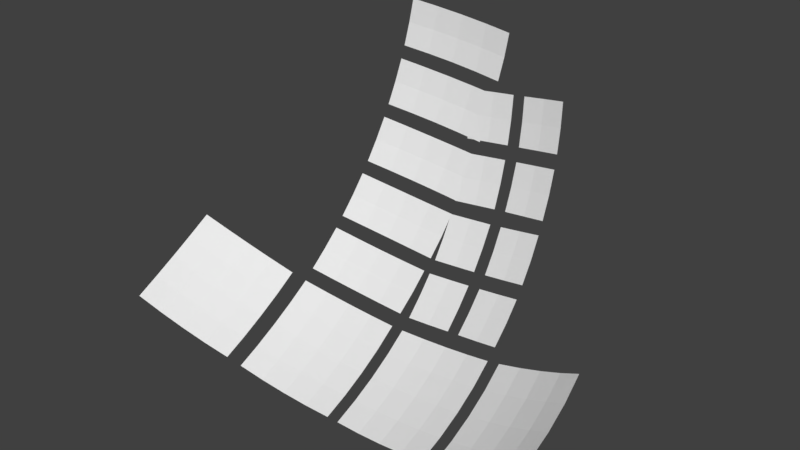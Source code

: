 # Source: icons.blend  (saved by Blender 2.78.0; exported with 4.5.12 LTS)
import bpy
from mathutils import Matrix  # noqa: F401  (used for matrix-valued properties, if any)

bpy.ops.wm.read_factory_settings(use_empty=True)
scene = bpy.context.scene
scene.name = 'Scene'

# ---- collections
col_collection_1 = bpy.data.collections.new('Collection 1'); scene.collection.children.link(col_collection_1)

# ---- world
world_world = bpy.data.worlds.new('World'); scene.world = world_world
world_world.color = (0.05088, 0.05088, 0.05088)
world_world.use_sun_shadow = False
world_world.sun_shadow_jitter_overblur = 0.0
world_world.cycles.sampling_method = 'MANUAL'

# ---- meshes
me_plane_137 = bpy.data.meshes.new('Plane.137')
me_plane_137.from_pydata([(0.07459, -0.00553, 0.06502), (-0.07481, -0.002589, 0.0), (-0.148, -0.01349, 0.06498), (-7.715e-11, -0.002589, 0.06499), (0.1484, -0.01076, 0.0), (0.148, -0.01349, -0.06498), (0.148, -0.01349, 0.06498), (-0.148, -0.01349, -0.06498), (-0.1484, -0.01076, 0.0), (0.07481, -0.002589, 0.0), (-0.07459, -0.00553, 0.06502), (-1.776e-15, -5.96e-08, 0.0), (0.0, -0.002589, -0.06499), (-0.07459, -0.00553, -0.06502), (0.07459, -0.00553, -0.06502)], [], [(9, 14, 5, 4), (1, 8, 7, 13), (12, 14, 9, 11), (1, 10, 2, 8), (1, 11, 3, 10), (9, 0, 3, 11), (9, 4, 6, 0), (12, 11, 1, 13)])
me_plane_137.use_remesh_preserve_volume = False
me_plane_137.use_remesh_preserve_attributes = False
me_plane_137.use_mirror_vertex_groups = False
me_plane_137.update()
me_plane_136 = bpy.data.meshes.new('Plane.136')
me_plane_136.from_pydata([(0.07459, -0.00553, 0.06502), (-0.07481, -0.002589, 0.0), (-0.148, -0.01349, 0.06498), (-7.715e-11, -0.002589, 0.06499), (0.1484, -0.01076, 0.0), (0.148, -0.01349, -0.06498), (0.148, -0.01349, 0.06498), (-0.148, -0.01349, -0.06498), (-0.1484, -0.01076, 0.0), (0.07481, -0.002589, 0.0), (-0.07459, -0.00553, 0.06502), (-1.776e-15, -5.96e-08, 0.0), (0.0, -0.002589, -0.06499), (-0.07459, -0.00553, -0.06502), (0.07459, -0.00553, -0.06502)], [], [(9, 14, 5, 4), (1, 8, 7, 13), (12, 14, 9, 11), (1, 10, 2, 8), (1, 11, 3, 10), (9, 0, 3, 11), (9, 4, 6, 0), (12, 11, 1, 13)])
me_plane_136.use_remesh_preserve_volume = False
me_plane_136.use_remesh_preserve_attributes = False
me_plane_136.use_mirror_vertex_groups = False
me_plane_136.update()
me_plane_135 = bpy.data.meshes.new('Plane.135')
me_plane_135.from_pydata([(0.07459, -0.00553, 0.06502), (-0.07481, -0.002589, 0.0), (-0.148, -0.01349, 0.06498), (-7.715e-11, -0.002589, 0.06499), (0.1484, -0.01076, 0.0), (0.148, -0.01349, -0.06498), (0.148, -0.01349, 0.06498), (-0.148, -0.01349, -0.06498), (-0.1484, -0.01076, 0.0), (0.07481, -0.002589, 0.0), (-0.07459, -0.00553, 0.06502), (-1.776e-15, -5.96e-08, 0.0), (0.0, -0.002589, -0.06499), (-0.07459, -0.00553, -0.06502), (0.07459, -0.00553, -0.06502)], [], [(9, 14, 5, 4), (1, 8, 7, 13), (12, 14, 9, 11), (1, 10, 2, 8), (1, 11, 3, 10), (9, 0, 3, 11), (9, 4, 6, 0), (12, 11, 1, 13)])
me_plane_135.use_remesh_preserve_volume = False
me_plane_135.use_remesh_preserve_attributes = False
me_plane_135.use_mirror_vertex_groups = False
me_plane_135.update()
me_plane_134 = bpy.data.meshes.new('Plane.134')
me_plane_134.from_pydata([(0.07459, -0.00553, 0.06502), (-0.07481, -0.002589, 0.0), (-0.148, -0.01349, 0.06498), (-7.715e-11, -0.002589, 0.06499), (0.1484, -0.01076, 0.0), (0.148, -0.01349, -0.06498), (0.148, -0.01349, 0.06498), (-0.148, -0.01349, -0.06498), (-0.1484, -0.01076, 0.0), (0.07481, -0.002589, 0.0), (-0.07459, -0.00553, 0.06502), (-1.776e-15, -5.96e-08, 0.0), (0.0, -0.002589, -0.06499), (-0.07459, -0.00553, -0.06502), (0.07459, -0.00553, -0.06502)], [], [(9, 14, 5, 4), (1, 8, 7, 13), (12, 14, 9, 11), (1, 10, 2, 8), (1, 11, 3, 10), (9, 0, 3, 11), (9, 4, 6, 0), (12, 11, 1, 13)])
me_plane_134.use_remesh_preserve_volume = False
me_plane_134.use_remesh_preserve_attributes = False
me_plane_134.use_mirror_vertex_groups = False
me_plane_134.update()
me_plane_133 = bpy.data.meshes.new('Plane.133')
me_plane_133.from_pydata([(0.148, -0.01349, 0.07399), (-0.07481, -0.002589, 0.0), (-0.148, -0.01349, 0.07399), (0.07481, -0.002589, 0.0), (0.07459, -0.005529, 0.07459), (0.1484, -0.01076, 0.0), (0.148, -0.01349, -0.07399), (-0.148, -0.01349, -0.07399), (-0.1484, -0.01076, 0.0), (0.1467, -0.02178, -0.1467), (0.07399, -0.01349, -0.148), (0.0, -0.002589, 0.07481), (0.07399, -0.01349, 0.148), (0.07459, -0.00553, -0.07459), (0.1467, -0.02178, 0.1467), (-0.1467, -0.02178, -0.1467), (0.0, -0.01076, -0.1484), (-0.07459, -0.00553, 0.07459), (-0.07399, -0.01349, -0.148), (-0.07399, -0.01349, 0.148), (0.0, -0.002589, -0.07481), (-0.07459, -0.00553, -0.07459), (0.0, -5.96e-08, 0.0), (0.0, -0.01076, 0.1484), (-0.1467, -0.02178, 0.1467)], [], [(3, 13, 6, 5), (1, 8, 7, 21), (11, 23, 19, 17), (3, 5, 0, 4), (1, 17, 2, 8), (20, 21, 18, 16), (11, 4, 12, 23), (20, 16, 10, 13), (24, 2, 17, 19), (1, 22, 11, 17), (3, 4, 11, 22), (14, 12, 4, 0), (3, 22, 20, 13), (20, 22, 1, 21), (15, 18, 21, 7), (9, 6, 13, 10)])
me_plane_133.use_remesh_preserve_volume = False
me_plane_133.use_remesh_preserve_attributes = False
me_plane_133.use_mirror_vertex_groups = False
me_plane_133.update()
me_plane_132 = bpy.data.meshes.new('Plane.132')
me_plane_132.from_pydata([(0.148, -0.01349, 0.07399), (-0.07481, -0.002589, 0.0), (-0.148, -0.01349, 0.07399), (0.07481, -0.002589, 0.0), (0.07459, -0.005529, 0.07459), (0.1484, -0.01076, 0.0), (0.148, -0.01349, -0.07399), (-0.148, -0.01349, -0.07399), (-0.1484, -0.01076, 0.0), (0.1467, -0.02178, -0.1467), (0.07399, -0.01349, -0.148), (0.0, -0.002589, 0.07481), (0.07399, -0.01349, 0.148), (0.07459, -0.00553, -0.07459), (0.1467, -0.02178, 0.1467), (-0.1467, -0.02178, -0.1467), (0.0, -0.01076, -0.1484), (-0.07459, -0.00553, 0.07459), (-0.07399, -0.01349, -0.148), (-0.07399, -0.01349, 0.148), (0.0, -0.002589, -0.07481), (-0.07459, -0.00553, -0.07459), (0.0, -5.96e-08, 0.0), (0.0, -0.01076, 0.1484), (-0.1467, -0.02178, 0.1467)], [], [(3, 13, 6, 5), (1, 8, 7, 21), (11, 23, 19, 17), (3, 5, 0, 4), (1, 17, 2, 8), (20, 21, 18, 16), (11, 4, 12, 23), (20, 16, 10, 13), (24, 2, 17, 19), (1, 22, 11, 17), (3, 4, 11, 22), (14, 12, 4, 0), (3, 22, 20, 13), (20, 22, 1, 21), (15, 18, 21, 7), (9, 6, 13, 10)])
me_plane_132.use_remesh_preserve_volume = False
me_plane_132.use_remesh_preserve_attributes = False
me_plane_132.use_mirror_vertex_groups = False
me_plane_132.update()
me_plane_131 = bpy.data.meshes.new('Plane.131')
me_plane_131.from_pydata([(0.07459, -0.00553, 0.06502), (-0.07481, -0.002589, 0.0), (-0.148, -0.01349, 0.06498), (-7.715e-11, -0.002589, 0.06499), (0.1484, -0.01076, 0.0), (0.148, -0.01349, -0.06498), (0.148, -0.01349, 0.06498), (-0.148, -0.01349, -0.06498), (-0.1484, -0.01076, 0.0), (0.07481, -0.002589, 0.0), (-0.07459, -0.00553, 0.06502), (-1.776e-15, -5.96e-08, 0.0), (0.0, -0.002589, -0.06499), (-0.07459, -0.00553, -0.06502), (0.07459, -0.00553, -0.06502)], [], [(9, 14, 5, 4), (1, 8, 7, 13), (12, 14, 9, 11), (1, 10, 2, 8), (1, 11, 3, 10), (9, 0, 3, 11), (9, 4, 6, 0), (12, 11, 1, 13)])
me_plane_131.use_remesh_preserve_volume = False
me_plane_131.use_remesh_preserve_attributes = False
me_plane_131.use_mirror_vertex_groups = False
me_plane_131.update()
me_plane_130 = bpy.data.meshes.new('Plane.130')
me_plane_130.from_pydata([(0.148, -0.01349, 0.07399), (-0.07481, -0.002589, 0.0), (-0.148, -0.01349, 0.07399), (0.07481, -0.002589, 0.0), (0.07459, -0.005529, 0.07459), (0.1484, -0.01076, 0.0), (0.148, -0.01349, -0.07399), (-0.148, -0.01349, -0.07399), (-0.1484, -0.01076, 0.0), (0.1467, -0.02178, -0.1467), (0.07399, -0.01349, -0.148), (0.0, -0.002589, 0.07481), (0.07399, -0.01349, 0.148), (0.07459, -0.00553, -0.07459), (0.1467, -0.02178, 0.1467), (-0.1467, -0.02178, -0.1467), (0.0, -0.01076, -0.1484), (-0.07459, -0.00553, 0.07459), (-0.07399, -0.01349, -0.148), (-0.07399, -0.01349, 0.148), (0.0, -0.002589, -0.07481), (-0.07459, -0.00553, -0.07459), (0.0, -5.96e-08, 0.0), (0.0, -0.01076, 0.1484), (-0.1467, -0.02178, 0.1467)], [], [(3, 13, 6, 5), (1, 8, 7, 21), (11, 23, 19, 17), (3, 5, 0, 4), (1, 17, 2, 8), (20, 21, 18, 16), (11, 4, 12, 23), (20, 16, 10, 13), (24, 2, 17, 19), (1, 22, 11, 17), (3, 4, 11, 22), (14, 12, 4, 0), (3, 22, 20, 13), (20, 22, 1, 21), (15, 18, 21, 7), (9, 6, 13, 10)])
me_plane_130.use_remesh_preserve_volume = False
me_plane_130.use_remesh_preserve_attributes = False
me_plane_130.use_mirror_vertex_groups = False
me_plane_130.update()
me_plane_117 = bpy.data.meshes.new('Plane.117')
me_plane_117.from_pydata([(-0.06473, -0.004094, -0.06473), (0.06473, -0.004094, -0.06473), (-0.06473, -0.004094, 0.06473), (0.06473, -0.004094, 0.06473), (-0.06486, -0.00215, 0.0), (0.0, -0.00215, -0.06486), (0.06486, -0.00215, 0.0), (0.0, -0.00215, 0.06486), (0.0, 0.0, 0.0)], [], [(8, 6, 3, 7), (4, 8, 7, 2), (0, 5, 8, 4), (5, 1, 6, 8)])
me_plane_117.use_remesh_preserve_volume = False
me_plane_117.use_remesh_preserve_attributes = False
me_plane_117.use_mirror_vertex_groups = False
me_plane_117.update()
me_plane_116 = bpy.data.meshes.new('Plane.116')
me_plane_116.from_pydata([(-0.06473, -0.004094, -0.06473), (0.06473, -0.004094, -0.06473), (-0.06473, -0.004094, 0.06473), (0.06473, -0.004094, 0.06473), (-0.06486, -0.00215, 0.0), (0.0, -0.00215, -0.06486), (0.06486, -0.00215, 0.0), (0.0, -0.00215, 0.06486), (0.0, 0.0, 0.0)], [], [(8, 6, 3, 7), (4, 8, 7, 2), (0, 5, 8, 4), (5, 1, 6, 8)])
me_plane_116.use_remesh_preserve_volume = False
me_plane_116.use_remesh_preserve_attributes = False
me_plane_116.use_mirror_vertex_groups = False
me_plane_116.update()
me_plane_115 = bpy.data.meshes.new('Plane.115')
me_plane_115.from_pydata([(-0.06473, -0.004094, -0.06473), (0.06473, -0.004094, -0.06473), (-0.06473, -0.004094, 0.06473), (0.06473, -0.004094, 0.06473), (-0.06486, -0.00215, 0.0), (0.0, -0.00215, -0.06486), (0.06486, -0.00215, 0.0), (0.0, -0.00215, 0.06486), (0.0, 0.0, 0.0)], [], [(8, 6, 3, 7), (4, 8, 7, 2), (0, 5, 8, 4), (5, 1, 6, 8)])
me_plane_115.use_remesh_preserve_volume = False
me_plane_115.use_remesh_preserve_attributes = False
me_plane_115.use_mirror_vertex_groups = False
me_plane_115.update()
me_plane_114 = bpy.data.meshes.new('Plane.114')
me_plane_114.from_pydata([(-0.06473, -0.004094, -0.06473), (0.06473, -0.004094, -0.06473), (-0.06473, -0.004094, 0.06473), (0.06473, -0.004094, 0.06473), (-0.06486, -0.00215, 0.0), (0.0, -0.00215, -0.06486), (0.06486, -0.00215, 0.0), (0.0, -0.00215, 0.06486), (0.0, 0.0, 0.0)], [], [(8, 6, 3, 7), (4, 8, 7, 2), (0, 5, 8, 4), (5, 1, 6, 8)])
me_plane_114.use_remesh_preserve_volume = False
me_plane_114.use_remesh_preserve_attributes = False
me_plane_114.use_mirror_vertex_groups = False
me_plane_114.update()
me_plane_113 = bpy.data.meshes.new('Plane.113')
me_plane_113.from_pydata([(-0.06473, -0.004094, -0.06473), (0.06473, -0.004094, -0.06473), (-0.06473, -0.004094, 0.06473), (0.06473, -0.004094, 0.06473), (-0.06486, -0.00215, 0.0), (0.0, -0.00215, -0.06486), (0.06486, -0.00215, 0.0), (0.0, -0.00215, 0.06486), (0.0, 0.0, 0.0)], [], [(8, 6, 3, 7), (4, 8, 7, 2), (0, 5, 8, 4), (5, 1, 6, 8)])
me_plane_113.use_remesh_preserve_volume = False
me_plane_113.use_remesh_preserve_attributes = False
me_plane_113.use_mirror_vertex_groups = False
me_plane_113.update()
me_plane_112 = bpy.data.meshes.new('Plane.112')
me_plane_112.from_pydata([(-0.06473, -0.004094, -0.06473), (0.06473, -0.004094, -0.06473), (-0.06473, -0.004094, 0.06473), (0.06473, -0.004094, 0.06473), (-0.06486, -0.00215, 0.0), (0.0, -0.00215, -0.06486), (0.06486, -0.00215, 0.0), (0.0, -0.00215, 0.06486), (0.0, 0.0, 0.0)], [], [(8, 6, 3, 7), (4, 8, 7, 2), (0, 5, 8, 4), (5, 1, 6, 8)])
me_plane_112.use_remesh_preserve_volume = False
me_plane_112.use_remesh_preserve_attributes = False
me_plane_112.use_mirror_vertex_groups = False
me_plane_112.update()
me_plane_111 = bpy.data.meshes.new('Plane.111')
me_plane_111.from_pydata([(-0.06473, -0.004094, -0.06473), (0.06473, -0.004094, -0.06473), (-0.06473, -0.004094, 0.06473), (0.06473, -0.004094, 0.06473), (-0.06486, -0.00215, 0.0), (0.0, -0.00215, -0.06486), (0.06486, -0.00215, 0.0), (0.0, -0.00215, 0.06486), (0.0, 0.0, 0.0)], [], [(8, 6, 3, 7), (4, 8, 7, 2), (0, 5, 8, 4), (5, 1, 6, 8)])
me_plane_111.use_remesh_preserve_volume = False
me_plane_111.use_remesh_preserve_attributes = False
me_plane_111.use_mirror_vertex_groups = False
me_plane_111.update()
me_plane_110 = bpy.data.meshes.new('Plane.110')
me_plane_110.from_pydata([(-0.06473, -0.004094, -0.06473), (0.06473, -0.004094, -0.06473), (-0.06473, -0.004094, 0.06473), (0.06473, -0.004094, 0.06473), (-0.06486, -0.00215, 0.0), (0.0, -0.00215, -0.06486), (0.06486, -0.00215, 0.0), (0.0, -0.00215, 0.06486), (0.0, 0.0, 0.0)], [], [(8, 6, 3, 7), (4, 8, 7, 2), (0, 5, 8, 4), (5, 1, 6, 8)])
me_plane_110.use_remesh_preserve_volume = False
me_plane_110.use_remesh_preserve_attributes = False
me_plane_110.use_mirror_vertex_groups = False
me_plane_110.update()
me_plane_105 = bpy.data.meshes.new('Plane.105')
me_plane_105.from_pydata([(0.148, -0.01349, 0.07399), (-0.07481, -0.002589, 0.0), (-0.148, -0.01349, 0.07399), (0.07481, -0.002589, 0.0), (0.07459, -0.005529, 0.07459), (0.1484, -0.01076, 0.0), (0.148, -0.01349, -0.07399), (-0.148, -0.01349, -0.07399), (-0.1484, -0.01076, 0.0), (0.1467, -0.02178, -0.1467), (0.07399, -0.01349, -0.148), (0.0, -0.002589, 0.07481), (0.07399, -0.01349, 0.148), (0.07459, -0.00553, -0.07459), (0.1467, -0.02178, 0.1467), (-0.1467, -0.02178, -0.1467), (0.0, -0.01076, -0.1484), (-0.07459, -0.00553, 0.07459), (-0.07399, -0.01349, -0.148), (-0.07399, -0.01349, 0.148), (0.0, -0.002589, -0.07481), (-0.07459, -0.00553, -0.07459), (0.0, -5.96e-08, 0.0), (0.0, -0.01076, 0.1484), (-0.1467, -0.02178, 0.1467)], [], [(3, 13, 6, 5), (1, 8, 7, 21), (11, 23, 19, 17), (3, 5, 0, 4), (1, 17, 2, 8), (20, 21, 18, 16), (11, 4, 12, 23), (20, 16, 10, 13), (24, 2, 17, 19), (1, 22, 11, 17), (3, 4, 11, 22), (14, 12, 4, 0), (3, 22, 20, 13), (20, 22, 1, 21), (15, 18, 21, 7), (9, 6, 13, 10)])
me_plane_105.use_remesh_preserve_volume = False
me_plane_105.use_remesh_preserve_attributes = False
me_plane_105.use_mirror_vertex_groups = False
me_plane_105.update()

# ---- objects
ob_m4 = bpy.data.objects.new('M4', me_plane_137)
ob_m3 = bpy.data.objects.new('M3', me_plane_136)
ob_m2 = bpy.data.objects.new('M2', me_plane_135)
ob_m1 = bpy.data.objects.new('M1', me_plane_134)
ob_l1 = bpy.data.objects.new('L1', me_plane_133)
ob_l0 = bpy.data.objects.new('L0', me_plane_132)
ob_m0 = bpy.data.objects.new('M0', me_plane_131)
ob_l3 = bpy.data.objects.new('L3', me_plane_130)
ob_s2 = bpy.data.objects.new('S2', me_plane_117)
ob_s6 = bpy.data.objects.new('S6', me_plane_116)
ob_s7 = bpy.data.objects.new('S7', me_plane_115)
ob_s3 = bpy.data.objects.new('S3', me_plane_114)
ob_s1 = bpy.data.objects.new('S1', me_plane_113)
ob_s5 = bpy.data.objects.new('S5', me_plane_112)
ob_s4 = bpy.data.objects.new('S4', me_plane_111)
ob_s0 = bpy.data.objects.new('S0', me_plane_110)
ob_l2 = bpy.data.objects.new('L2', me_plane_105)

# ---- transforms, parenting, visibility, modifiers, constraints
ob_m4.location = (-0.09722, 0.9891, -0.1105)
ob_m4.rotation_euler = (-0.1119, 0.1412, 0.08217)
ob_m4.lineart.crease_threshold = 0.0
ob_m3.location = (-0.1349, 0.8925, -0.4303)
ob_m3.rotation_euler = (-0.4496, 0.1412, 0.08217)
ob_m3.lineart.crease_threshold = 0.0
ob_m2.location = (-0.1177, 0.9544, -0.2743)
ob_m2.rotation_euler = (-0.2808, 0.1412, 0.08217)
ob_m2.lineart.crease_threshold = 0.0
ob_m1.location = (-0.1482, 0.8053, -0.5741)
ob_m1.rotation_euler = (-0.6185, 0.1412, 0.08217)
ob_m1.lineart.crease_threshold = 0.0
ob_l1.location = (-0.1625, 0.4934, -0.8545)
ob_l1.rotation_euler = (-1.041, 0.1412, 0.08217)
ob_l1.lineart.crease_threshold = 0.0
ob_l0.location = (-0.4853, 0.4372, -0.7572)
ob_l0.rotation_euler = (-0.9872, 0.4337, 0.2707)
ob_l0.lineart.crease_threshold = 0.0
ob_m0.location = (-0.1573, 0.6951, -0.7015)
ob_m0.rotation_euler = (-0.7874, 0.1412, 0.08217)
ob_m0.lineart.crease_threshold = 0.0
ob_l3.location = (0.4853, 0.4372, -0.7572)
ob_l3.rotation_euler = (-0.9872, -0.4337, -0.2707)
ob_l3.lineart.crease_threshold = 0.0
ob_s2.location = (0.05724, 0.8958, -0.4407)
ob_s2.rotation_euler = (-0.4597, -0.1159, -0.006649)
ob_s2.lineart.crease_threshold = 0.0
ob_s6.location = (0.2209, 0.8819, -0.4165)
ob_s6.rotation_euler = (-0.4367, -0.1754, -0.1641)
ob_s6.lineart.crease_threshold = 0.0
ob_s7.location = (0.2033, 0.9436, -0.2615)
ob_s7.rotation_euler = (-0.2688, -0.1754, -0.1641)
ob_s7.lineart.crease_threshold = 0.0
ob_s3.location = (0.03961, 0.9575, -0.2856)
ob_s3.rotation_euler = (-0.2917, -0.1159, -0.006644)
ob_s3.lineart.crease_threshold = 0.0
ob_s1.location = (0.07098, 0.8086, -0.5841)
ob_s1.rotation_euler = (-0.6268, -0.0919, -0.0212)
ob_s1.lineart.crease_threshold = 0.0
ob_s5.location = (0.2346, 0.7946, -0.5599)
ob_s5.rotation_euler = (-0.608, -0.1997, -0.1499)
ob_s5.lineart.crease_threshold = 0.0
ob_s4.location = (0.244, 0.685, -0.6865)
ob_s4.rotation_euler = (-0.776, -0.1997, -0.1499)
ob_s4.lineart.crease_threshold = 0.0
ob_s0.location = (0.08032, 0.6989, -0.7107)
ob_s0.rotation_euler = (-0.7948, -0.0919, -0.0212)
ob_s0.lineart.crease_threshold = 0.0
ob_l2.location = (0.1681, 0.4929, -0.8537)
ob_l2.rotation_euler = (-1.041, -0.1461, -0.08505)
ob_l2.lineart.crease_threshold = 0.0

# ---- collection membership
col_collection_1.objects.link(ob_m4)
col_collection_1.objects.link(ob_m3)
col_collection_1.objects.link(ob_m2)
col_collection_1.objects.link(ob_m1)
col_collection_1.objects.link(ob_l1)
col_collection_1.objects.link(ob_l0)
col_collection_1.objects.link(ob_m0)
col_collection_1.objects.link(ob_l3)
col_collection_1.objects.link(ob_s2)
col_collection_1.objects.link(ob_s6)
col_collection_1.objects.link(ob_s7)
col_collection_1.objects.link(ob_s3)
col_collection_1.objects.link(ob_s1)
col_collection_1.objects.link(ob_s5)
col_collection_1.objects.link(ob_s4)
col_collection_1.objects.link(ob_s0)
col_collection_1.objects.link(ob_l2)

# ---- scene / render settings (as saved in the file)
scene.frame_start = 1; scene.frame_end = 250; scene.frame_set(4)
scene.render.engine = 'BLENDER_EEVEE_NEXT'
scene.render.resolution_percentage = 50
scene.render.dither_intensity = 0.0
scene.cycles.use_denoising = False
scene.cycles.samples = 128
scene.cycles.sampling_pattern = 'TABULATED_SOBOL'
scene.cycles.light_sampling_threshold = 0.0
scene.cycles.use_adaptive_sampling = False
scene.cycles.use_light_tree = False
scene.cycles.blur_glossy = 0.0
scene.cycles.sample_clamp_indirect = 0.0
scene.view_settings.view_transform = 'Standard'
bpy.context.view_layer.update()

# ---- added for rendering (the .blend has no active camera and no usable light): camera, sun
cam_auto = bpy.data.cameras.new('AutoCamera')
cam_auto.lens = 50.0
cam_auto.sensor_width = 36.0
cam_auto.clip_end = 1000.0
ob_auto_camera = bpy.data.objects.new('AutoCamera', cam_auto)
scene.collection.objects.link(ob_auto_camera)
ob_auto_camera.location = (1.5826, -1.26297, 0.779195)
ob_auto_camera.rotation_euler = (1.09748, -7.21219e-08, 0.694738)
scene.camera = ob_auto_camera
light_auto_sun = bpy.data.lights.new('AutoSun', 'SUN')
light_auto_sun.energy = 3.0
light_auto_sun.angle = 0.0523599
ob_auto_sun = bpy.data.objects.new('AutoSun', light_auto_sun)
scene.collection.objects.link(ob_auto_sun)
ob_auto_sun.rotation_euler = (0.872665, 0.174533, 0.523599)
bpy.context.view_layer.update()
